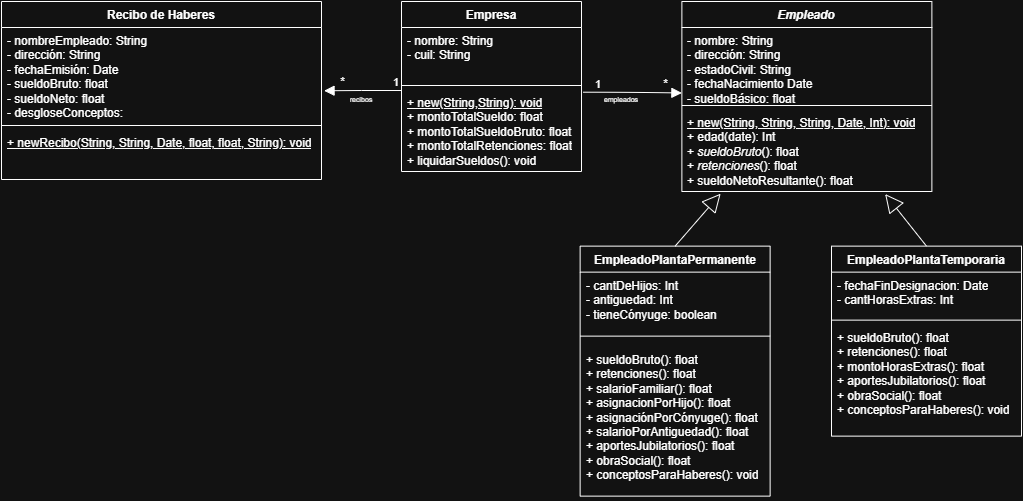

The diagram above was exported from draw.io. Its source (the exported page's mxGraphModel, read from the mxfile embedded in the PNG):
<mxGraphModel dx="936" dy="555" grid="1" gridSize="10" guides="1" tooltips="1" connect="1" arrows="1" fold="1" page="1" pageScale="1" pageWidth="827" pageHeight="1169" math="0" shadow="0">
  <root>
    <mxCell id="0" />
    <mxCell id="1" parent="0" />
    <mxCell id="wcqNCsLPqeQNJ4RcIaeY-1" parent="1" style="swimlane;fontStyle=1;align=center;verticalAlign=top;childLayout=stackLayout;horizontal=1;startSize=26;horizontalStack=0;resizeParent=1;resizeParentMax=0;resizeLast=0;collapsible=1;marginBottom=0;whiteSpace=wrap;html=1;" value="Empresa" vertex="1">
      <mxGeometry height="170" width="180" x="440" y="110" as="geometry">
        <mxRectangle height="30" width="90" x="220" y="230" as="alternateBounds" />
      </mxGeometry>
    </mxCell>
    <mxCell id="wcqNCsLPqeQNJ4RcIaeY-2" parent="wcqNCsLPqeQNJ4RcIaeY-1" style="text;strokeColor=none;fillColor=none;align=left;verticalAlign=top;spacingLeft=4;spacingRight=4;overflow=hidden;rotatable=0;points=[[0,0.5],[1,0.5]];portConstraint=eastwest;whiteSpace=wrap;html=1;" value="- nombre: String&lt;div&gt;&lt;span style=&quot;background-color: transparent; color: light-dark(rgb(0, 0, 0), rgb(255, 255, 255));&quot;&gt;- cuil: String&lt;/span&gt;&lt;/div&gt;" vertex="1">
      <mxGeometry height="54" width="180" y="26" as="geometry" />
    </mxCell>
    <mxCell id="wcqNCsLPqeQNJ4RcIaeY-3" parent="wcqNCsLPqeQNJ4RcIaeY-1" style="line;strokeWidth=1;fillColor=none;align=left;verticalAlign=middle;spacingTop=-1;spacingLeft=3;spacingRight=3;rotatable=0;labelPosition=right;points=[];portConstraint=eastwest;strokeColor=inherit;" value="" vertex="1">
      <mxGeometry height="8" width="180" y="80" as="geometry" />
    </mxCell>
    <mxCell id="wcqNCsLPqeQNJ4RcIaeY-4" parent="wcqNCsLPqeQNJ4RcIaeY-1" style="text;strokeColor=none;fillColor=none;align=left;verticalAlign=top;spacingLeft=4;spacingRight=4;overflow=hidden;rotatable=0;points=[[0,0.5],[1,0.5]];portConstraint=eastwest;whiteSpace=wrap;html=1;" value="&lt;div&gt;&lt;u&gt;+ new(String,String): void&lt;/u&gt;&lt;/div&gt;&lt;div&gt;+ montoTotalSueldo:&amp;nbsp;&lt;span style=&quot;background-color: transparent; color: light-dark(rgb(0, 0, 0), rgb(255, 255, 255));&quot;&gt;float&lt;/span&gt;&lt;/div&gt;&lt;div&gt;&lt;span style=&quot;background-color: transparent; color: light-dark(rgb(0, 0, 0), rgb(255, 255, 255));&quot;&gt;+ montoTotalSueldoBruto:&amp;nbsp;&lt;/span&gt;&lt;span style=&quot;background-color: transparent; color: light-dark(rgb(0, 0, 0), rgb(255, 255, 255));&quot;&gt;float&lt;/span&gt;&lt;/div&gt;&lt;div&gt;+&amp;nbsp;&lt;span style=&quot;background-color: transparent; color: light-dark(rgb(0, 0, 0), rgb(255, 255, 255));&quot;&gt;montoTotalRetenciones:&amp;nbsp;&lt;/span&gt;&lt;span style=&quot;background-color: transparent; color: light-dark(rgb(0, 0, 0), rgb(255, 255, 255));&quot;&gt;float&lt;/span&gt;&lt;/div&gt;&lt;div&gt;&lt;span style=&quot;background-color: transparent; color: light-dark(rgb(0, 0, 0), rgb(255, 255, 255));&quot;&gt;+ liquidarSueldos(): void&lt;/span&gt;&lt;/div&gt;" vertex="1">
      <mxGeometry height="82" width="180" y="88" as="geometry" />
    </mxCell>
    <mxCell id="wcqNCsLPqeQNJ4RcIaeY-5" parent="1" style="swimlane;fontStyle=1;align=center;verticalAlign=top;childLayout=stackLayout;horizontal=1;startSize=26;horizontalStack=0;resizeParent=1;resizeParentMax=0;resizeLast=0;collapsible=1;marginBottom=0;whiteSpace=wrap;html=1;movable=1;resizable=1;rotatable=1;deletable=1;editable=1;locked=0;connectable=1;" value="&lt;i&gt;Empleado&lt;/i&gt;" vertex="1">
      <mxGeometry height="190" width="250" x="720.38" y="110" as="geometry" />
    </mxCell>
    <mxCell id="wcqNCsLPqeQNJ4RcIaeY-6" parent="wcqNCsLPqeQNJ4RcIaeY-5" style="text;strokeColor=none;fillColor=none;align=left;verticalAlign=top;spacingLeft=4;spacingRight=4;overflow=hidden;rotatable=1;points=[[0,0.5],[1,0.5]];portConstraint=eastwest;whiteSpace=wrap;html=1;movable=1;resizable=1;deletable=1;editable=1;locked=0;connectable=1;" value="- nombre: String&lt;div&gt;- dirección:&amp;nbsp;&lt;span style=&quot;background-color: transparent; color: light-dark(rgb(0, 0, 0), rgb(255, 255, 255));&quot;&gt;String&lt;/span&gt;&lt;/div&gt;&lt;div&gt;- estadoCivil: String&lt;/div&gt;&lt;div&gt;- fechaNacimiento Date&amp;nbsp;&lt;/div&gt;&lt;div&gt;- sueldoBásico: float&lt;/div&gt;" vertex="1">
      <mxGeometry height="74" width="250" y="26" as="geometry" />
    </mxCell>
    <mxCell id="wcqNCsLPqeQNJ4RcIaeY-7" parent="wcqNCsLPqeQNJ4RcIaeY-5" style="line;strokeWidth=1;fillColor=none;align=left;verticalAlign=middle;spacingTop=-1;spacingLeft=3;spacingRight=3;rotatable=0;labelPosition=right;points=[];portConstraint=eastwest;strokeColor=inherit;" value="" vertex="1">
      <mxGeometry height="8" width="250" y="100" as="geometry" />
    </mxCell>
    <mxCell id="wcqNCsLPqeQNJ4RcIaeY-8" parent="wcqNCsLPqeQNJ4RcIaeY-5" style="text;strokeColor=none;fillColor=none;align=left;verticalAlign=top;spacingLeft=4;spacingRight=4;overflow=hidden;rotatable=0;points=[[0,0.5],[1,0.5]];portConstraint=eastwest;whiteSpace=wrap;html=1;" value="&lt;div&gt;&lt;u&gt;+ new(String, String, String, Date, Int): void&lt;/u&gt;&lt;/div&gt;+ edad(date): Int&lt;div&gt;+ &lt;i&gt;sueldoBruto&lt;/i&gt;():&amp;nbsp;&lt;span style=&quot;background-color: transparent; color: light-dark(rgb(0, 0, 0), rgb(255, 255, 255));&quot;&gt;float&lt;/span&gt;&lt;/div&gt;&lt;div&gt;+ &lt;i&gt;retenciones&lt;/i&gt;():&amp;nbsp;&lt;span style=&quot;background-color: transparent; color: light-dark(rgb(0, 0, 0), rgb(255, 255, 255));&quot;&gt;float&lt;/span&gt;&lt;/div&gt;&lt;div&gt;+ sueldoNetoResultante():&amp;nbsp;&lt;span style=&quot;background-color: transparent; color: light-dark(rgb(0, 0, 0), rgb(255, 255, 255));&quot;&gt;float&lt;/span&gt;&lt;/div&gt;" vertex="1">
      <mxGeometry height="82" width="250" y="108" as="geometry" />
    </mxCell>
    <mxCell id="wcqNCsLPqeQNJ4RcIaeY-26" parent="1" style="swimlane;fontStyle=1;align=center;verticalAlign=top;childLayout=stackLayout;horizontal=1;startSize=26;horizontalStack=0;resizeParent=1;resizeParentMax=0;resizeLast=0;collapsible=1;marginBottom=0;whiteSpace=wrap;html=1;" value="EmpleadoPlantaPermanente" vertex="1">
      <mxGeometry height="250" width="190" x="618.63" y="354.63" as="geometry" />
    </mxCell>
    <mxCell id="wcqNCsLPqeQNJ4RcIaeY-27" parent="wcqNCsLPqeQNJ4RcIaeY-26" style="text;strokeColor=none;fillColor=none;align=left;verticalAlign=top;spacingLeft=4;spacingRight=4;overflow=hidden;rotatable=0;points=[[0,0.5],[1,0.5]];portConstraint=eastwest;whiteSpace=wrap;html=1;" value="- cantDeHijos: Int&lt;div&gt;- antiguedad: Int&lt;/div&gt;&lt;div&gt;- tieneCónyuge: boolean&lt;/div&gt;" vertex="1">
      <mxGeometry height="54" width="190" y="26" as="geometry" />
    </mxCell>
    <mxCell id="wcqNCsLPqeQNJ4RcIaeY-28" parent="wcqNCsLPqeQNJ4RcIaeY-26" style="line;strokeWidth=1;fillColor=none;align=left;verticalAlign=middle;spacingTop=-1;spacingLeft=3;spacingRight=3;rotatable=0;labelPosition=right;points=[];portConstraint=eastwest;strokeColor=inherit;" value="" vertex="1">
      <mxGeometry height="20" width="190" y="80" as="geometry" />
    </mxCell>
    <mxCell id="wcqNCsLPqeQNJ4RcIaeY-29" parent="wcqNCsLPqeQNJ4RcIaeY-26" style="text;strokeColor=none;fillColor=none;align=left;verticalAlign=top;spacingLeft=4;spacingRight=4;overflow=hidden;rotatable=0;points=[[0,0.5],[1,0.5]];portConstraint=eastwest;whiteSpace=wrap;html=1;" value="&lt;span style=&quot;background-color: transparent; color: light-dark(rgb(0, 0, 0), rgb(255, 255, 255));&quot;&gt;+ sueldoBruto():&amp;nbsp;&lt;/span&gt;float&lt;div&gt;+ retenciones():&amp;nbsp;&lt;span style=&quot;background-color: transparent; color: light-dark(rgb(0, 0, 0), rgb(255, 255, 255));&quot;&gt;float&lt;/span&gt;&lt;/div&gt;&lt;div&gt;+ salarioFamiliar():&amp;nbsp;&lt;span style=&quot;background-color: transparent; color: light-dark(rgb(0, 0, 0), rgb(255, 255, 255));&quot;&gt;float&lt;/span&gt;&lt;/div&gt;&lt;div&gt;+&amp;nbsp;asignacionPorHijo():&amp;nbsp;&lt;span style=&quot;background-color: transparent; color: light-dark(rgb(0, 0, 0), rgb(255, 255, 255));&quot;&gt;float&lt;/span&gt;&lt;/div&gt;&lt;div&gt;+ asignaciónPorCónyuge():&amp;nbsp;&lt;span style=&quot;background-color: transparent; color: light-dark(rgb(0, 0, 0), rgb(255, 255, 255));&quot;&gt;float&lt;/span&gt;&lt;/div&gt;&lt;div&gt;+ salarioPorAntiguedad():&amp;nbsp;&lt;span style=&quot;background-color: transparent; color: light-dark(rgb(0, 0, 0), rgb(255, 255, 255));&quot;&gt;float&lt;/span&gt;&lt;/div&gt;&lt;div&gt;+&amp;nbsp;aportesJubilatorios():&amp;nbsp;&lt;span style=&quot;background-color: transparent; color: light-dark(rgb(0, 0, 0), rgb(255, 255, 255));&quot;&gt;float&lt;/span&gt;&lt;/div&gt;&lt;div&gt;+&amp;nbsp;obraSocial():&amp;nbsp;&lt;span style=&quot;background-color: transparent; color: light-dark(rgb(0, 0, 0), rgb(255, 255, 255));&quot;&gt;float&lt;/span&gt;&lt;/div&gt;&lt;div&gt;&lt;span style=&quot;background-color: transparent; color: light-dark(rgb(0, 0, 0), rgb(255, 255, 255));&quot;&gt;+ conceptosParaHaberes(): void&lt;/span&gt;&lt;/div&gt;" vertex="1">
      <mxGeometry height="150" width="190" y="100" as="geometry" />
    </mxCell>
    <mxCell id="wcqNCsLPqeQNJ4RcIaeY-30" parent="1" style="swimlane;fontStyle=1;align=center;verticalAlign=top;childLayout=stackLayout;horizontal=1;startSize=26;horizontalStack=0;resizeParent=1;resizeParentMax=0;resizeLast=0;collapsible=1;marginBottom=0;whiteSpace=wrap;html=1;" value="EmpleadoPlantaTemporaria" vertex="1">
      <mxGeometry height="190" width="190" x="870" y="354.63" as="geometry" />
    </mxCell>
    <mxCell id="wcqNCsLPqeQNJ4RcIaeY-31" parent="wcqNCsLPqeQNJ4RcIaeY-30" style="text;strokeColor=none;fillColor=none;align=left;verticalAlign=top;spacingLeft=4;spacingRight=4;overflow=hidden;rotatable=0;points=[[0,0.5],[1,0.5]];portConstraint=eastwest;whiteSpace=wrap;html=1;" value="- fechaFinDesignacion: Date&lt;div&gt;- cantHorasExtras: Int&lt;/div&gt;" vertex="1">
      <mxGeometry height="44" width="190" y="26" as="geometry" />
    </mxCell>
    <mxCell id="wcqNCsLPqeQNJ4RcIaeY-32" parent="wcqNCsLPqeQNJ4RcIaeY-30" style="line;strokeWidth=1;fillColor=none;align=left;verticalAlign=middle;spacingTop=-1;spacingLeft=3;spacingRight=3;rotatable=0;labelPosition=right;points=[];portConstraint=eastwest;strokeColor=inherit;" value="" vertex="1">
      <mxGeometry height="8" width="190" y="70" as="geometry" />
    </mxCell>
    <mxCell id="wcqNCsLPqeQNJ4RcIaeY-33" parent="wcqNCsLPqeQNJ4RcIaeY-30" style="text;strokeColor=none;fillColor=none;align=left;verticalAlign=top;spacingLeft=4;spacingRight=4;overflow=hidden;rotatable=0;points=[[0,0.5],[1,0.5]];portConstraint=eastwest;whiteSpace=wrap;html=1;" value="+ sueldoBruto(): float&lt;div&gt;+ retenciones():&amp;nbsp;&lt;span style=&quot;color: light-dark(rgb(0, 0, 0), rgb(255, 255, 255)); background-color: transparent;&quot;&gt;float&lt;/span&gt;&lt;br&gt;&lt;div&gt;+ montoHorasExtras():&amp;nbsp;&lt;span style=&quot;background-color: transparent; color: light-dark(rgb(0, 0, 0), rgb(255, 255, 255));&quot;&gt;float&lt;/span&gt;&lt;/div&gt;&lt;div&gt;&lt;div&gt;+&amp;nbsp;aportesJubilatorios():&amp;nbsp;&lt;span style=&quot;background-color: transparent; color: light-dark(rgb(0, 0, 0), rgb(255, 255, 255));&quot;&gt;float&lt;/span&gt;&lt;/div&gt;&lt;div&gt;+&amp;nbsp;obraSocial():&amp;nbsp;&lt;span style=&quot;background-color: transparent; color: light-dark(rgb(0, 0, 0), rgb(255, 255, 255));&quot;&gt;float&lt;/span&gt;&lt;/div&gt;&lt;/div&gt;&lt;/div&gt;&lt;div&gt;&lt;span style=&quot;background-color: transparent; color: light-dark(rgb(0, 0, 0), rgb(255, 255, 255));&quot;&gt;+ conceptosParaHaberes(): void&lt;/span&gt;&lt;/div&gt;" vertex="1">
      <mxGeometry height="112" width="190" y="78" as="geometry" />
    </mxCell>
    <mxCell id="aVE_KeP61SpZenXGyM9B-11" parent="1" style="swimlane;fontStyle=1;align=center;verticalAlign=top;childLayout=stackLayout;horizontal=1;startSize=26;horizontalStack=0;resizeParent=1;resizeParentMax=0;resizeLast=0;collapsible=1;marginBottom=0;whiteSpace=wrap;html=1;" value="Recibo de Haberes" vertex="1">
      <mxGeometry height="178" width="320" x="40.00152585893976" y="110" as="geometry" />
    </mxCell>
    <mxCell id="aVE_KeP61SpZenXGyM9B-12" parent="aVE_KeP61SpZenXGyM9B-11" style="text;strokeColor=none;fillColor=none;align=left;verticalAlign=top;spacingLeft=4;spacingRight=4;overflow=hidden;rotatable=0;points=[[0,0.5],[1,0.5]];portConstraint=eastwest;whiteSpace=wrap;html=1;" value="- nombreEmpleado: String&lt;div&gt;- dirección: String&lt;/div&gt;&lt;div&gt;- fechaEmisión: Date&lt;/div&gt;&lt;div&gt;- sueldoBruto: float&lt;/div&gt;&lt;div&gt;- sueldoNeto:&amp;nbsp;&lt;span style=&quot;background-color: transparent; color: light-dark(rgb(0, 0, 0), rgb(255, 255, 255));&quot;&gt;float&lt;/span&gt;&lt;/div&gt;&lt;div&gt;&lt;span style=&quot;background-color: transparent; color: light-dark(rgb(0, 0, 0), rgb(255, 255, 255));&quot;&gt;- desgloseConceptos:&amp;nbsp;&lt;/span&gt;&lt;/div&gt;" vertex="1">
      <mxGeometry height="94" width="320" y="26" as="geometry" />
    </mxCell>
    <mxCell id="aVE_KeP61SpZenXGyM9B-13" parent="aVE_KeP61SpZenXGyM9B-11" style="line;strokeWidth=1;fillColor=none;align=left;verticalAlign=middle;spacingTop=-1;spacingLeft=3;spacingRight=3;rotatable=0;labelPosition=right;points=[];portConstraint=eastwest;strokeColor=inherit;" value="" vertex="1">
      <mxGeometry height="8" width="320" y="120" as="geometry" />
    </mxCell>
    <mxCell id="aVE_KeP61SpZenXGyM9B-14" parent="aVE_KeP61SpZenXGyM9B-11" style="text;strokeColor=none;fillColor=none;align=left;verticalAlign=top;spacingLeft=4;spacingRight=4;overflow=hidden;rotatable=0;points=[[0,0.5],[1,0.5]];portConstraint=eastwest;whiteSpace=wrap;html=1;" value="&lt;u&gt;+ newRecibo(String, String, Date, float, float, String): void&lt;/u&gt;" vertex="1">
      <mxGeometry height="50" width="320" y="128" as="geometry" />
    </mxCell>
    <mxCell id="aVE_KeP61SpZenXGyM9B-19" edge="1" parent="1" style="endArrow=block;endFill=1;html=1;edgeStyle=orthogonalEdgeStyle;align=left;verticalAlign=top;rounded=0;fontSize=12;startSize=8;endSize=8;curved=1;entryX=1.008;entryY=0.673;entryDx=0;entryDy=0;entryPerimeter=0;" target="aVE_KeP61SpZenXGyM9B-12" value="">
      <mxGeometry relative="1" x="-1" as="geometry">
        <mxPoint x="440" y="199" as="sourcePoint" />
        <mxPoint x="730" y="310" as="targetPoint" />
      </mxGeometry>
    </mxCell>
    <mxCell id="aVE_KeP61SpZenXGyM9B-20" connectable="0" parent="aVE_KeP61SpZenXGyM9B-19" style="edgeLabel;resizable=0;html=1;align=left;verticalAlign=bottom;" value="1" vertex="1">
      <mxGeometry relative="1" x="-1" as="geometry">
        <mxPoint x="-10" as="offset" />
      </mxGeometry>
    </mxCell>
    <mxCell id="aVE_KeP61SpZenXGyM9B-21" connectable="0" parent="aVE_KeP61SpZenXGyM9B-19" style="edgeLabel;html=1;align=center;verticalAlign=middle;resizable=0;points=[];fontSize=12;" value="*" vertex="1">
      <mxGeometry relative="1" x="0.2451" y="-3" as="geometry">
        <mxPoint x="-12" y="-6" as="offset" />
      </mxGeometry>
    </mxCell>
    <mxCell id="aVE_KeP61SpZenXGyM9B-23" edge="1" parent="1" source="wcqNCsLPqeQNJ4RcIaeY-4" style="endArrow=block;endFill=1;html=1;edgeStyle=orthogonalEdgeStyle;align=left;verticalAlign=top;rounded=0;fontSize=12;startSize=8;endSize=8;curved=1;entryX=0;entryY=0.885;entryDx=0;entryDy=0;entryPerimeter=0;exitX=1.011;exitY=0.033;exitDx=0;exitDy=0;exitPerimeter=0;" target="wcqNCsLPqeQNJ4RcIaeY-6" value="">
      <mxGeometry relative="1" x="-1" as="geometry">
        <mxPoint x="630" y="250" as="sourcePoint" />
        <mxPoint x="680" y="150" as="targetPoint" />
      </mxGeometry>
    </mxCell>
    <mxCell id="aVE_KeP61SpZenXGyM9B-24" connectable="0" parent="aVE_KeP61SpZenXGyM9B-23" style="edgeLabel;resizable=0;html=1;align=left;verticalAlign=bottom;" value="1" vertex="1">
      <mxGeometry relative="1" x="-1" as="geometry">
        <mxPoint x="10" as="offset" />
      </mxGeometry>
    </mxCell>
    <mxCell id="aVE_KeP61SpZenXGyM9B-25" connectable="0" parent="aVE_KeP61SpZenXGyM9B-23" style="edgeLabel;html=1;align=center;verticalAlign=middle;resizable=0;points=[];fontSize=12;" value="*" vertex="1">
      <mxGeometry relative="1" x="0.2451" y="-3" as="geometry">
        <mxPoint x="21" y="-12" as="offset" />
      </mxGeometry>
    </mxCell>
    <mxCell id="aVE_KeP61SpZenXGyM9B-26" parent="1" style="text;html=1;whiteSpace=wrap;strokeColor=none;fillColor=none;align=center;verticalAlign=middle;rounded=0;fontSize=16;" value="&lt;font style=&quot;font-size: 7px;&quot;&gt;empleados&lt;/font&gt;" vertex="1">
      <mxGeometry height="30" width="60" x="630" y="190" as="geometry" />
    </mxCell>
    <mxCell id="aVE_KeP61SpZenXGyM9B-27" parent="1" style="text;html=1;whiteSpace=wrap;strokeColor=none;fillColor=none;align=center;verticalAlign=middle;rounded=0;fontSize=16;" value="&lt;font style=&quot;font-size: 7px;&quot;&gt;recibos&lt;/font&gt;" vertex="1">
      <mxGeometry height="30" width="60" x="370" y="190" as="geometry" />
    </mxCell>
    <mxCell id="aVE_KeP61SpZenXGyM9B-31" edge="1" parent="1" source="wcqNCsLPqeQNJ4RcIaeY-26" style="endArrow=block;endSize=16;endFill=0;html=1;rounded=0;fontSize=12;curved=1;entryX=0.155;entryY=1.027;entryDx=0;entryDy=0;entryPerimeter=0;exitX=0.5;exitY=0;exitDx=0;exitDy=0;" target="wcqNCsLPqeQNJ4RcIaeY-8" value="">
      <mxGeometry relative="1" width="160" as="geometry">
        <mxPoint x="680" y="370" as="sourcePoint" />
        <mxPoint x="850" y="360" as="targetPoint" />
      </mxGeometry>
    </mxCell>
    <mxCell id="aVE_KeP61SpZenXGyM9B-33" edge="1" parent="1" source="wcqNCsLPqeQNJ4RcIaeY-30" style="endArrow=block;endSize=16;endFill=0;html=1;rounded=0;fontSize=12;curved=1;exitX=0.5;exitY=0;exitDx=0;exitDy=0;entryX=0.813;entryY=1.031;entryDx=0;entryDy=0;entryPerimeter=0;" target="wcqNCsLPqeQNJ4RcIaeY-8" value="">
      <mxGeometry relative="1" width="160" as="geometry">
        <mxPoint x="750" y="363" as="sourcePoint" />
        <mxPoint x="910" y="320" as="targetPoint" />
      </mxGeometry>
    </mxCell>
  </root>
</mxGraphModel>